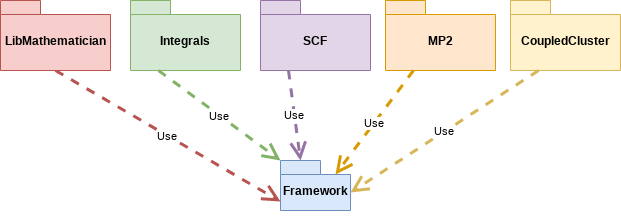

The diagram above was exported from draw.io. Its source (the exported page's mxGraphModel, read from the mxfile embedded in the PNG):
<mxGraphModel dx="1074" dy="819" grid="1" gridSize="10" guides="1" tooltips="1" connect="1" arrows="1" fold="1" page="1" pageScale="1" pageWidth="850" pageHeight="1100" math="0" shadow="0">
  <root>
    <mxCell id="0" />
    <mxCell id="1" parent="0" />
    <mxCell id="2" value="Framework" style="shape=folder;fontStyle=1;spacingTop=10;tabWidth=40;tabHeight=14;tabPosition=left;html=1;fillColor=#dae8fc;strokeColor=#6c8ebf;" vertex="1" parent="1">
      <mxGeometry x="310" y="180" width="70" height="50" as="geometry" />
    </mxCell>
    <mxCell id="3" value="Use" style="endArrow=open;endSize=12;dashed=1;html=1;strokeWidth=3;exitX=0.5;exitY=1;exitDx=0;exitDy=0;exitPerimeter=0;fillColor=#f8cecc;strokeColor=#b85450;entryX=0;entryY=0;entryDx=0;entryDy=41;entryPerimeter=0;" edge="1" source="4" target="2" parent="1">
      <mxGeometry width="160" relative="1" as="geometry">
        <mxPoint x="30" y="250" as="sourcePoint" />
        <mxPoint x="58" y="235" as="targetPoint" />
      </mxGeometry>
    </mxCell>
    <mxCell id="4" value="LibMathematician" style="shape=folder;fontStyle=1;spacingTop=10;tabWidth=40;tabHeight=14;tabPosition=left;html=1;fillColor=#f8cecc;strokeColor=#b85450;" vertex="1" parent="1">
      <mxGeometry x="30" y="20" width="110" height="70" as="geometry" />
    </mxCell>
    <mxCell id="5" value="Integrals" style="shape=folder;fontStyle=1;spacingTop=10;tabWidth=40;tabHeight=14;tabPosition=left;html=1;fillColor=#d5e8d4;strokeColor=#82b366;" vertex="1" parent="1">
      <mxGeometry x="160" y="20" width="110" height="70" as="geometry" />
    </mxCell>
    <mxCell id="6" value="SCF" style="shape=folder;fontStyle=1;spacingTop=10;tabWidth=40;tabHeight=14;tabPosition=left;html=1;fillColor=#e1d5e7;strokeColor=#9673a6;" vertex="1" parent="1">
      <mxGeometry x="290" y="20" width="110" height="70" as="geometry" />
    </mxCell>
    <mxCell id="7" value="MP2" style="shape=folder;fontStyle=1;spacingTop=10;tabWidth=40;tabHeight=14;tabPosition=left;html=1;fillColor=#ffe6cc;strokeColor=#d79b00;" vertex="1" parent="1">
      <mxGeometry x="415" y="20" width="110" height="70" as="geometry" />
    </mxCell>
    <mxCell id="8" value="CoupledCluster" style="shape=folder;fontStyle=1;spacingTop=10;tabWidth=40;tabHeight=14;tabPosition=left;html=1;fillColor=#fff2cc;strokeColor=#d6b656;" vertex="1" parent="1">
      <mxGeometry x="540" y="20" width="110" height="70" as="geometry" />
    </mxCell>
    <mxCell id="9" value="Use" style="endArrow=open;endSize=12;dashed=1;html=1;strokeWidth=3;exitX=0.25;exitY=1;exitDx=0;exitDy=0;exitPerimeter=0;fillColor=#d5e8d4;strokeColor=#82b366;entryX=0;entryY=0;entryDx=0;entryDy=0;entryPerimeter=0;" edge="1" source="5" target="2" parent="1">
      <mxGeometry width="160" relative="1" as="geometry">
        <mxPoint x="95" y="100" as="sourcePoint" />
        <mxPoint x="130" y="220" as="targetPoint" />
      </mxGeometry>
    </mxCell>
    <mxCell id="10" value="Use" style="endArrow=open;endSize=12;dashed=1;html=1;strokeWidth=3;exitX=0.25;exitY=1;exitDx=0;exitDy=0;exitPerimeter=0;fillColor=#e1d5e7;strokeColor=#9673a6;entryX=0;entryY=0;entryDx=20;entryDy=0;entryPerimeter=0;" edge="1" source="6" target="2" parent="1">
      <mxGeometry width="160" relative="1" as="geometry">
        <mxPoint x="105" y="110" as="sourcePoint" />
        <mxPoint x="140" y="230" as="targetPoint" />
      </mxGeometry>
    </mxCell>
    <mxCell id="11" value="Use" style="endArrow=open;endSize=12;dashed=1;html=1;strokeWidth=3;exitX=0.25;exitY=1;exitDx=0;exitDy=0;exitPerimeter=0;fillColor=#ffe6cc;strokeColor=#d79b00;entryX=0;entryY=0;entryDx=55;entryDy=14;entryPerimeter=0;" edge="1" source="7" target="2" parent="1">
      <mxGeometry width="160" relative="1" as="geometry">
        <mxPoint x="115" y="120" as="sourcePoint" />
        <mxPoint x="150" y="240" as="targetPoint" />
      </mxGeometry>
    </mxCell>
    <mxCell id="12" value="Use" style="endArrow=open;endSize=12;dashed=1;html=1;strokeWidth=3;exitX=0.25;exitY=1;exitDx=0;exitDy=0;exitPerimeter=0;fillColor=#fff2cc;strokeColor=#d6b656;entryX=0;entryY=0;entryDx=70;entryDy=32;entryPerimeter=0;" edge="1" source="8" target="2" parent="1">
      <mxGeometry width="160" relative="1" as="geometry">
        <mxPoint x="125" y="130" as="sourcePoint" />
        <mxPoint x="160" y="250" as="targetPoint" />
      </mxGeometry>
    </mxCell>
  </root>
</mxGraphModel>